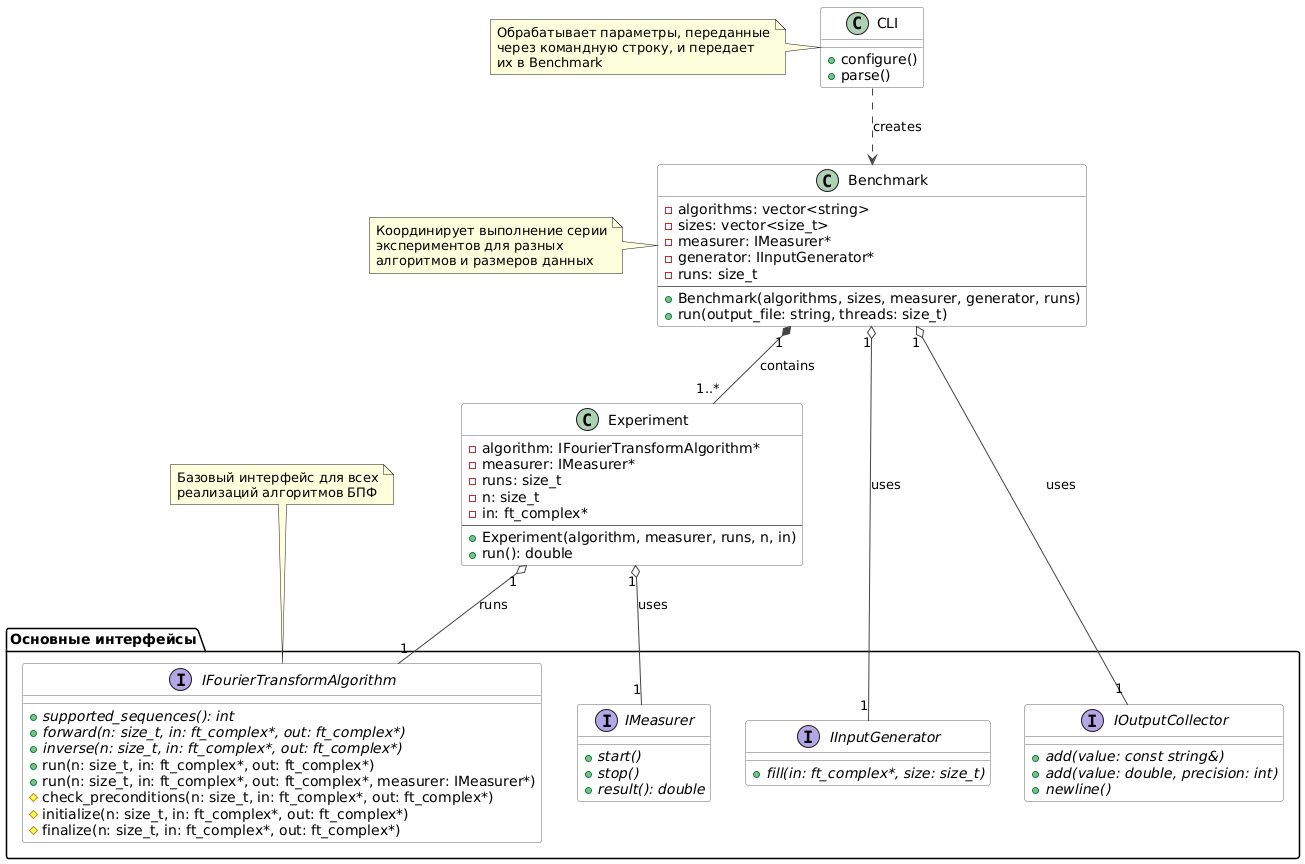

The diagram above was rendered by PlantUML. Its source (embedded in the PNG):
@startuml
skinparam class {
    BackgroundColor White
    ArrowColor #444444
    BorderColor #666666
}

package "Основные интерфейсы" {
    interface IFourierTransformAlgorithm {
        +{abstract} supported_sequences(): int
        +{abstract} forward(n: size_t, in: ft_complex*, out: ft_complex*)
        +{abstract} inverse(n: size_t, in: ft_complex*, out: ft_complex*)
        +run(n: size_t, in: ft_complex*, out: ft_complex*)
        +run(n: size_t, in: ft_complex*, out: ft_complex*, measurer: IMeasurer*)
        #check_preconditions(n: size_t, in: ft_complex*, out: ft_complex*)
        #initialize(n: size_t, in: ft_complex*, out: ft_complex*)
        #finalize(n: size_t, in: ft_complex*, out: ft_complex*)
    }

    interface IInputGenerator {
        +{abstract} fill(in: ft_complex*, size: size_t)
    }

    interface IMeasurer {
        +{abstract} start()
        +{abstract} stop()
        +{abstract} result(): double
    }

    interface IOutputCollector {
        +{abstract} add(value: const string&)
        +{abstract} add(value: double, precision: int)
        +{abstract} newline()
    }
}

class Benchmark {
    -algorithms: vector<string>
    -sizes: vector<size_t>
    -measurer: IMeasurer*
    -generator: IInputGenerator*
    -runs: size_t
    --
    +Benchmark(algorithms, sizes, measurer, generator, runs)
    +run(output_file: string, threads: size_t)
}

class Experiment {
    -algorithm: IFourierTransformAlgorithm*
    -measurer: IMeasurer*
    -runs: size_t
    -n: size_t
    -in: ft_complex*
    --
    +Experiment(algorithm, measurer, runs, n, in)
    +run(): double
}

class CLI {
    +configure()
    +parse()
}

Benchmark "1" *-- "1..*" Experiment : contains
Benchmark "1" o-- "1" IInputGenerator : uses
Benchmark "1" o-- "1" IOutputCollector: uses
Experiment "1" o-- "1" IFourierTransformAlgorithm : runs
Experiment "1" o-- "1" IMeasurer : uses
CLI ..> Benchmark : creates

note top of IFourierTransformAlgorithm
  Базовый интерфейс для всех
  реализаций алгоритмов БПФ
end note

note left of Benchmark
  Координирует выполнение серии
  экспериментов для разных
  алгоритмов и размеров данных
end note

note left of CLI
  Обрабатывает параметры, переданные
  через командную строку, и передает
  их в Benchmark
end note
@enduml